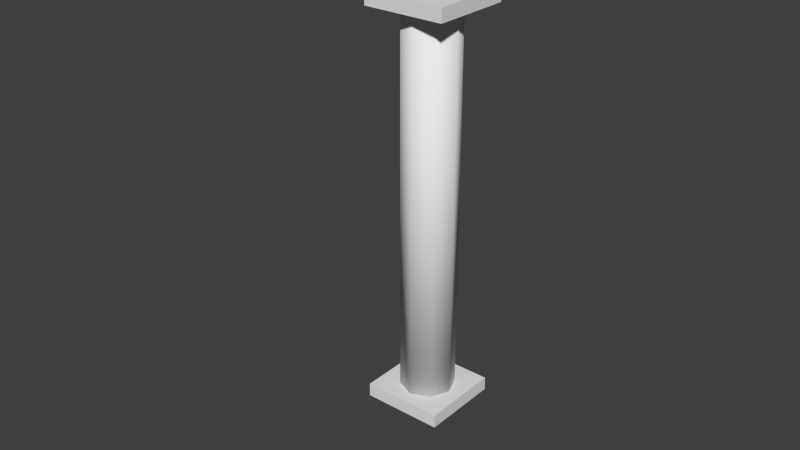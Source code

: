 # Source: Architechture.blend  (saved by Blender 2.76.0; exported with 4.5.12 LTS)
import bpy
from mathutils import Matrix  # noqa: F401  (used for matrix-valued properties, if any)

bpy.ops.wm.read_factory_settings(use_empty=True)
scene = bpy.context.scene
scene.name = 'Scene'

# ---- collections
col_collection_1 = bpy.data.collections.new('Collection 1'); scene.collection.children.link(col_collection_1)
col_collection_1.hide_render = True
col_collection_1.hide_viewport = True
col_collection_2 = bpy.data.collections.new('Collection 2'); scene.collection.children.link(col_collection_2)
col_collection_3 = bpy.data.collections.new('Collection 3'); scene.collection.children.link(col_collection_3)
col_collection_3.hide_render = True
col_collection_3.hide_viewport = True

# ---- world
world_world = bpy.data.worlds.new('World'); scene.world = world_world
world_world.color = (0.05088, 0.05088, 0.05088)
world_world.use_sun_shadow = False
world_world.sun_shadow_jitter_overblur = 0.0
world_world.cycles.sampling_method = 'MANUAL'
world_world.cycles.sample_map_resolution = 256

# ---- meshes
me_cube_002 = bpy.data.meshes.new('Cube.002')
me_cube_002.from_pydata([(-1.0, -1.0, 0.0), (-1.0, -1.0, 0.2), (-1.0, 1.0, 0.0), (-1.0, 1.0, 0.2), (1.0, -1.0, 0.0), (1.0, -1.0, 0.2), (1.0, 1.0, 0.0), (1.0, 1.0, 0.2)], [], [(1, 3, 2, 0), (3, 7, 6, 2), (7, 5, 4, 6), (5, 1, 0, 4), (0, 2, 6, 4), (5, 7, 3, 1)])
_uv = me_cube_002.uv_layers.new(name='UVMap')
_uv.uv.foreach_set('vector', [0.0, 0.6, 1.0, 0.6, 1.0, 0.5, 0.0, 0.5, 5.96e-08, 0.6, 1.0, 0.6, 1.0, 0.5, 5.96e-08, 0.5, 0.0, 0.6, -1.0, 0.6, -1.0, 0.5, 0.0, 0.5, 0.0, 0.6, -1.0, 0.6, -1.0, 0.5, 0.0, 0.5, 5.96e-08, 0.0, 5.96e-08, 1.0, 1.0, 1.0, 1.0, 0.0, 0.0, 0.0, 0.0, 1.0, -1.0, 1.0, -1.0, 0.0])
me_cube_002.use_remesh_preserve_volume = False
me_cube_002.use_remesh_preserve_attributes = False
me_cube_002.use_mirror_vertex_groups = False
me_cube_002.update()
me_cube_001 = bpy.data.meshes.new('Cube.001')
me_cube_001.from_pydata([(-0.2991, -0.2991, -0.0004638), (-0.2991, -0.2991, 0.1), (-0.2991, 0.2991, -0.0004638), (-0.2991, 0.2991, 0.1), (0.2991, -0.2991, -0.0004638), (0.2991, -0.2991, 0.1), (0.2991, 0.2991, -0.0004638), (0.2991, 0.2991, 0.1), (-0.2983, -0.2991, 3.001), (-0.2983, -0.2991, 2.904), (0.0, 0.1965, 0.09823), (0.0, 0.1965, 2.902), (0.1414, 0.1379, 0.09823), (0.1414, 0.1379, 2.902), (0.2, -0.003498, 0.09823), (0.2, -0.003498, 2.902), (0.1414, -0.1449, 0.09823), (0.1414, -0.1449, 2.902), (-1.77e-08, -0.2035, 0.09823), (-1.77e-08, -0.2035, 2.902), (-0.1414, -0.1449, 0.09823), (-0.1414, -0.1449, 2.902), (-0.2, -0.003498, 0.09823), (-0.2, -0.003498, 2.902), (-0.1414, 0.1379, 0.09823), (-0.1414, 0.1379, 2.902), (-0.2983, 0.2991, 2.904), (-0.2983, 0.2991, 3.001), (0.2999, -0.2991, 2.904), (0.2999, -0.2991, 3.001), (0.2999, 0.2991, 2.904), (0.2999, 0.2991, 3.001)], [], [(1, 3, 2, 0), (3, 7, 6, 2), (7, 5, 4, 6), (5, 1, 0, 4), (0, 2, 6, 4), (5, 7, 3, 1), (29, 31, 27, 8), (10, 11, 13, 12), (9, 26, 30, 28), (12, 13, 15, 14), (29, 8, 9, 28), (14, 15, 17, 16), (31, 29, 28, 30), (16, 17, 19, 18), (27, 31, 30, 26), (18, 19, 21, 20), (8, 27, 26, 9), (20, 21, 23, 22), (13, 11, 25, 23, 21, 19, 17, 15), (24, 25, 11, 10), (22, 23, 25, 24), (10, 12, 14, 16, 18, 20, 22, 24)])
me_cube_001.polygons.foreach_set('use_smooth', [0, 0, 0, 0, 0, 0, 0, 1, 0, 1, 0, 1, 0, 1, 0, 1, 0, 1, 1, 1, 1, 1])
_uv = me_cube_001.uv_layers.new(name='UVMap')
_uv.uv.foreach_set('vector', [0.3504, 0.55, 0.6496, 0.55, 0.6496, 0.4998, 0.3504, 0.4998, 0.3504, 0.55, 0.6496, 0.55, 0.6496, 0.4998, 0.3504, 0.4998, 0.6496, 0.55, 0.3504, 0.55, 0.3504, 0.4998, 0.6496, 0.4998, 0.6496, 0.55, 0.3504, 0.55, 0.3504, 0.4998, 0.6496, 0.4998, 0.3504, 0.3504, 0.3504, 0.6496, 0.6496, 0.6496, 0.6496, 0.3504, 0.6496, 0.3504, 0.6496, 0.6496, 0.3504, 0.6496, 0.3504, 0.3504, 0.6499, 0.3504, 0.6499, 0.6496, 0.3508, 0.6496, 0.3508, 0.3504, 0.5, 0.5491, 0.5, 1.951, 0.5707, 1.951, 0.5707, 0.5491, 0.3508, 0.3504, 0.3508, 0.6496, 0.6499, 0.6496, 0.6499, 0.3504, 0.569, 0.5491, 0.569, 1.951, 0.4983, 1.951, 0.4983, 0.5491, 0.6499, 0.0007472, 0.3508, 0.0007472, 0.3508, -0.04814, 0.6499, -0.04814, 0.4983, 0.5491, 0.4983, 1.951, 0.4275, 1.951, 0.4275, 0.5491, 0.6496, 0.0007472, 0.3504, 0.0007472, 0.3504, -0.04814, 0.6496, -0.04814, 0.5707, 0.5491, 0.5707, 1.951, 0.5, 1.951, 0.5, 0.5491, 0.3508, 0.0007472, 0.6499, 0.0007472, 0.6499, -0.04814, 0.3508, -0.04814, 0.5, 0.5491, 0.5, 1.951, 0.4293, 1.951, 0.4293, 0.5491, 0.3504, 0.0007472, 0.6496, 0.0007472, 0.6496, -0.04814, 0.3504, -0.04814, 0.4275, 0.5491, 0.4275, 1.951, 0.4983, 1.951, 0.4983, 0.5491, 0.5707, 0.569, 0.5, 0.5983, 0.4293, 0.569, 0.4, 0.4983, 0.4293, 0.4275, 0.5, 0.3983, 0.5707, 0.4275, 0.6, 0.4983, 0.4293, 0.5491, 0.4293, 1.951, 0.5, 1.951, 0.5, 0.5491, 0.4983, 0.5491, 0.4983, 1.951, 0.569, 1.951, 0.569, 0.5491, 0.5, 0.5983, 0.5707, 0.569, 0.6, 0.4983, 0.5707, 0.4275, 0.5, 0.3983, 0.4293, 0.4275, 0.4, 0.4983, 0.4293, 0.569])
me_cube_001.use_remesh_preserve_volume = False
me_cube_001.use_remesh_preserve_attributes = False
me_cube_001.use_mirror_vertex_groups = False
me_cube_001.update()
me_cube_003 = bpy.data.meshes.new('Cube.003')
me_cube_003.from_pydata([(-0.1, -1.632, 0.0), (-0.1, -1.632, 3.0), (-0.1, 0.3681, 0.0), (-0.1, 0.3681, 3.0), (0.1, -1.632, 0.0), (0.1, -1.632, 3.0), (0.1, 0.3681, 0.0), (0.1, 0.3681, 3.0)], [], [(1, 3, 2, 0), (3, 7, 6, 2), (7, 5, 4, 6), (5, 1, 0, 4), (0, 2, 6, 4), (5, 7, 3, 1)])
_uv = me_cube_003.uv_layers.new(name='UVMap')
_uv.uv.foreach_set('vector', [0.0, 0.0, 1.0, 0.0, 1.0, -1.5, 0.0, -1.5, 0.45, 0.0, 0.55, 0.0, 0.55, -1.5, 0.45, -1.5, 0.0, 0.0, -1.0, 0.0, -1.0, -1.5, 0.0, -1.5, 0.55, 0.0, 0.45, 0.0, 0.45, -1.5, 0.55, -1.5, 0.45, 0.0, 0.45, 1.0, 0.55, 1.0, 0.55, 0.0, 0.55, 0.0, 0.55, 1.0, 0.45, 1.0, 0.45, 0.0])
me_cube_003.use_remesh_preserve_volume = False
me_cube_003.use_remesh_preserve_attributes = False
me_cube_003.use_mirror_vertex_groups = False
me_cube_003.update()

# ---- objects
ob_cube_001 = bpy.data.objects.new('Cube.001', me_cube_002)
ob_cube = bpy.data.objects.new('Cube', me_cube_001)
ob_cube_002 = bpy.data.objects.new('Cube.002', me_cube_003)

# ---- transforms, parenting, visibility, modifiers, constraints
ob_cube_001.location = (0.0, 0.0, 0.0)
ob_cube_001.lineart.crease_threshold = 0.0
ob_cube.location = (0.0, 0.0, 0.0)
ob_cube.lineart.crease_threshold = 0.0
ob_cube_002.location = (0.0, 0.6319, 0.0)
ob_cube_002.lineart.crease_threshold = 0.0

# ---- collection membership
col_collection_1.objects.link(ob_cube_001)
col_collection_2.objects.link(ob_cube)
col_collection_3.objects.link(ob_cube_002)

# ---- scene / render settings (as saved in the file)
scene.frame_start = 1; scene.frame_end = 250; scene.frame_set(3)
scene.render.engine = 'BLENDER_EEVEE_NEXT'
scene.render.resolution_percentage = 50
scene.render.dither_intensity = 0.0
scene.cycles.use_denoising = False
scene.cycles.samples = 10
scene.cycles.sampling_pattern = 'TABULATED_SOBOL'
scene.cycles.light_sampling_threshold = 0.0
scene.cycles.use_adaptive_sampling = False
scene.cycles.use_light_tree = False
scene.cycles.blur_glossy = 0.0
scene.cycles.pixel_filter_type = 'GAUSSIAN'
scene.cycles.sample_clamp_indirect = 0.0
scene.view_settings.view_transform = 'Standard'
bpy.context.view_layer.update()

# ---- added for rendering (the .blend has no active camera and no usable light): camera, sun
cam_auto = bpy.data.cameras.new('AutoCamera')
cam_auto.lens = 50.0
cam_auto.sensor_width = 36.0
cam_auto.clip_end = 1000.0
ob_auto_camera = bpy.data.objects.new('AutoCamera', cam_auto)
scene.collection.objects.link(ob_auto_camera)
ob_auto_camera.location = (4.13136, -5.27356, 4.8056)
ob_auto_camera.rotation_euler = (1.09748, -7.21219e-08, 0.694738)
scene.camera = ob_auto_camera
light_auto_sun = bpy.data.lights.new('AutoSun', 'SUN')
light_auto_sun.energy = 3.0
light_auto_sun.angle = 0.0523599
ob_auto_sun = bpy.data.objects.new('AutoSun', light_auto_sun)
scene.collection.objects.link(ob_auto_sun)
ob_auto_sun.rotation_euler = (0.872665, 0.174533, 0.523599)
bpy.context.view_layer.update()
